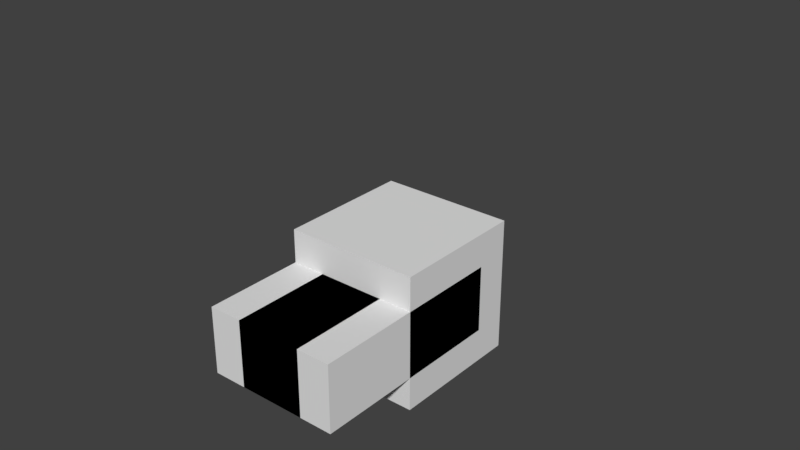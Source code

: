 # Source: biped_base.blend  (saved by Blender 2.78.0; exported with 4.5.12 LTS)
import bpy
from mathutils import Matrix  # noqa: F401  (used for matrix-valued properties, if any)

bpy.ops.wm.read_factory_settings(use_empty=True)
scene = bpy.context.scene
scene.name = 'Scene'

# ---- collections
col_collection_1 = bpy.data.collections.new('Collection 1'); scene.collection.children.link(col_collection_1)

# ---- world
world_world = bpy.data.worlds.new('World'); scene.world = world_world
world_world.color = (0.05088, 0.05088, 0.05088)
world_world.use_sun_shadow = False
world_world.sun_shadow_jitter_overblur = 0.0
world_world.cycles.sampling_method = 'MANUAL'

# ---- meshes
me_cube_014 = bpy.data.meshes.new('Cube.014')
me_cube_014.from_pydata([(-1.0, -1.0, -1.0), (-1.0, -1.0, 1.0), (-1.0, 1.0, -1.0), (-1.0, 1.0, 1.0), (1.0, -1.0, -1.0), (1.0, -1.0, 1.0), (1.0, 1.0, -1.0), (1.0, 1.0, 1.0)], [], [(0, 1, 3, 2), (2, 3, 7, 6), (6, 7, 5, 4), (4, 5, 1, 0), (2, 6, 4, 0), (7, 3, 1, 5)])
me_cube_014.use_remesh_preserve_volume = False
me_cube_014.use_remesh_preserve_attributes = False
me_cube_014.use_mirror_vertex_groups = False
me_cube_014.update()
me_cube_012 = bpy.data.meshes.new('Cube.012')
me_cube_012.from_pydata([(-1.0, -1.0, -1.0), (-1.0, -1.0, 1.0), (-1.0, 1.0, -1.0), (-1.0, 1.0, 1.0), (1.0, -1.0, -1.0), (1.0, -1.0, 1.0), (1.0, 1.0, -1.0), (1.0, 1.0, 1.0)], [], [(0, 1, 3, 2), (2, 3, 7, 6), (6, 7, 5, 4), (4, 5, 1, 0), (2, 6, 4, 0), (7, 3, 1, 5)])
me_cube_012.use_remesh_preserve_volume = False
me_cube_012.use_remesh_preserve_attributes = False
me_cube_012.use_mirror_vertex_groups = False
me_cube_012.update()
me_cube_015 = bpy.data.meshes.new('Cube.015')
me_cube_015.from_pydata([(-1.0, -1.0, -1.0), (-1.0, -1.0, 1.0), (-1.0, 1.0, -1.0), (-1.0, 1.0, 1.0), (1.0, -1.0, -1.0), (1.0, -1.0, 1.0), (1.0, 1.0, -1.0), (1.0, 1.0, 1.0)], [], [(0, 1, 3, 2), (2, 3, 7, 6), (6, 7, 5, 4), (4, 5, 1, 0), (2, 6, 4, 0), (7, 3, 1, 5)])
me_cube_015.use_remesh_preserve_volume = False
me_cube_015.use_remesh_preserve_attributes = False
me_cube_015.use_mirror_vertex_groups = False
me_cube_015.update()
me_cube_016 = bpy.data.meshes.new('Cube.016')
me_cube_016.from_pydata([(-1.0, -1.0, -1.0), (-1.0, -1.0, 1.0), (-1.0, 1.0, -1.0), (-1.0, 1.0, 1.0), (1.0, -1.0, -1.0), (1.0, -1.0, 1.0), (1.0, 1.0, -1.0), (1.0, 1.0, 1.0)], [], [(0, 1, 3, 2), (2, 3, 7, 6), (6, 7, 5, 4), (4, 5, 1, 0), (2, 6, 4, 0), (7, 3, 1, 5)])
me_cube_016.use_remesh_preserve_volume = False
me_cube_016.use_remesh_preserve_attributes = False
me_cube_016.use_mirror_vertex_groups = False
me_cube_016.update()
me_cube_017 = bpy.data.meshes.new('Cube.017')
me_cube_017.from_pydata([(-1.0, -1.0, -1.0), (-1.0, -1.0, 1.0), (-1.0, 1.0, -1.0), (-1.0, 1.0, 1.0), (1.0, -1.0, -1.0), (1.0, -1.0, 1.0), (1.0, 1.0, -1.0), (1.0, 1.0, 1.0)], [], [(0, 1, 3, 2), (2, 3, 7, 6), (6, 7, 5, 4), (4, 5, 1, 0), (2, 6, 4, 0), (7, 3, 1, 5)])
me_cube_017.use_remesh_preserve_volume = False
me_cube_017.use_remesh_preserve_attributes = False
me_cube_017.use_mirror_vertex_groups = False
me_cube_017.update()
me_cube_018 = bpy.data.meshes.new('Cube.018')
me_cube_018.from_pydata([(-1.0, -1.0, -1.0), (-1.0, -1.0, 1.0), (-1.0, 1.0, -1.0), (-1.0, 1.0, 1.0), (1.0, -1.0, -1.0), (1.0, -1.0, 1.0), (1.0, 1.0, -1.0), (1.0, 1.0, 1.0)], [], [(0, 1, 3, 2), (2, 3, 7, 6), (6, 7, 5, 4), (4, 5, 1, 0), (2, 6, 4, 0), (7, 3, 1, 5)])
me_cube_018.use_remesh_preserve_volume = False
me_cube_018.use_remesh_preserve_attributes = False
me_cube_018.use_mirror_vertex_groups = False
me_cube_018.update()
arm_armature = bpy.data.armatures.new('Armature')  # bones are not reproduced

# ---- objects
ob_armature = bpy.data.objects.new('Armature', arm_armature)
ob_body = bpy.data.objects.new('Body', me_cube_014)
ob_head = bpy.data.objects.new('Head', me_cube_012)
ob_rightarm = bpy.data.objects.new('RightArm', me_cube_015)
ob_leftarm = bpy.data.objects.new('LeftArm', me_cube_016)
ob_leftleg = bpy.data.objects.new('LeftLeg', me_cube_017)
ob_rightleg = bpy.data.objects.new('RightLeg', me_cube_018)

# ---- transforms, parenting, visibility, modifiers, constraints
ob_armature.location = (0.0, 0.0, -12.0)
ob_armature.lineart.crease_threshold = 0.0
ob_body.parent = ob_armature
ob_body.matrix_parent_inverse = Matrix(((1.0, 0.0, 0.0, 0.0), (0.0, 0.0, 1.0, 2.0), (0.0, -1.0, 0.0, 0.0), (0.0, 0.0, 0.0, 1.0)))
ob_body.location = (0.0, 0.0, -6.0)
ob_body.scale = (4.0, 2.0, 6.0)
ob_body.lineart.crease_threshold = 0.0
ob_head.parent = ob_armature
ob_head.matrix_parent_inverse = Matrix(((1.0, 0.0, 0.0, -0.0), (0.0, 0.0, 1.0, -4.0), (0.0, -1.0, 0.0, -0.0), (0.0, 0.0, 0.0, 1.0)))
ob_head.location = (0.0, 0.0, 4.0)
ob_head.scale = (4.0, 4.0, 4.0)
ob_head.lineart.crease_threshold = 0.0
ob_rightarm.parent = ob_armature
ob_rightarm.matrix_parent_inverse = Matrix(((1.0, -3.179e-08, 0.0, -6.0), (0.0, 0.0, -1.0, -10.0), (3.179e-08, 1.0, 0.0, -1.907e-07), (0.0, 0.0, 0.0, 1.0)))
ob_rightarm.location = (6.0, 0.0, -6.0)
ob_rightarm.scale = (2.0, 2.0, 6.0)
ob_rightarm.lineart.crease_threshold = 0.0
ob_leftarm.parent = ob_armature
ob_leftarm.matrix_parent_inverse = Matrix(((1.0, 3.179e-08, 0.0, 6.0), (0.0, 0.0, -1.0, -10.0), (-3.179e-08, 1.0, 0.0, -1.907e-07), (0.0, 0.0, 0.0, 1.0)))
ob_leftarm.location = (-6.0, 0.0, -6.0)
ob_leftarm.scale = (2.0, 2.0, 6.0)
ob_leftarm.lineart.crease_threshold = 0.0
ob_leftleg.parent = ob_armature
ob_leftleg.matrix_parent_inverse = Matrix(((1.0, 3.553e-15, -1.49e-08, 2.0), (0.0, 1.788e-07, -1.0, -22.0), (8.941e-08, 1.0, 2.98e-08, 5.364e-07), (0.0, 0.0, 0.0, 1.0)))
ob_leftleg.location = (-2.0, 0.0, -18.0)
ob_leftleg.scale = (2.0, 2.0, 6.0)
ob_leftleg.lineart.crease_threshold = 0.0
ob_rightleg.parent = ob_armature
ob_rightleg.matrix_parent_inverse = Matrix(((1.0, -3.553e-15, 1.49e-08, -2.0), (0.0, 1.788e-07, -1.0, -22.0), (-8.941e-08, 1.0, 2.98e-08, 5.364e-07), (0.0, 0.0, 0.0, 1.0)))
ob_rightleg.location = (2.0, 0.0, -18.0)
ob_rightleg.scale = (2.0, 2.0, 6.0)
ob_rightleg.lineart.crease_threshold = 0.0

# ---- collection membership
col_collection_1.objects.link(ob_armature)
col_collection_1.objects.link(ob_body)
col_collection_1.objects.link(ob_head)
col_collection_1.objects.link(ob_rightarm)
col_collection_1.objects.link(ob_leftarm)
col_collection_1.objects.link(ob_leftleg)
col_collection_1.objects.link(ob_rightleg)

# ---- scene / render settings (as saved in the file)
scene.frame_start = 1; scene.frame_end = 720; scene.frame_set(322)
scene.render.engine = 'BLENDER_EEVEE_NEXT'
scene.render.resolution_percentage = 50
scene.render.dither_intensity = 0.0
scene.cycles.use_denoising = False
scene.cycles.samples = 128
scene.cycles.sampling_pattern = 'TABULATED_SOBOL'
scene.cycles.light_sampling_threshold = 0.0
scene.cycles.use_adaptive_sampling = False
scene.cycles.use_light_tree = False
scene.cycles.blur_glossy = 0.0
scene.cycles.sample_clamp_indirect = 0.0
scene.view_settings.view_transform = 'Standard'
bpy.context.view_layer.update()

# ---- added for rendering (the .blend has no active camera and no usable light): camera, sun
cam_auto = bpy.data.cameras.new('AutoCamera')
cam_auto.lens = 50.0
cam_auto.sensor_width = 36.0
cam_auto.clip_end = 1000.0
ob_auto_camera = bpy.data.objects.new('AutoCamera', cam_auto)
scene.collection.objects.link(ob_auto_camera)
ob_auto_camera.location = (33.9243, -40.7058, 19.1372)
ob_auto_camera.rotation_euler = (1.09748, -7.21219e-08, 0.694738)
scene.camera = ob_auto_camera
light_auto_sun = bpy.data.lights.new('AutoSun', 'SUN')
light_auto_sun.energy = 3.0
light_auto_sun.angle = 0.0523599
ob_auto_sun = bpy.data.objects.new('AutoSun', light_auto_sun)
scene.collection.objects.link(ob_auto_sun)
ob_auto_sun.rotation_euler = (0.872665, 0.174533, 0.523599)
bpy.context.view_layer.update()
